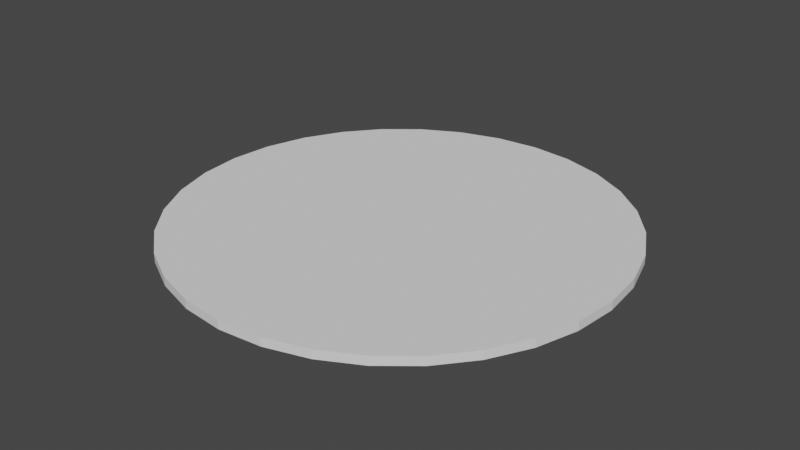 # Source: target.blend  (saved by Blender 2.90.8; exported with 4.5.12 LTS)
import bpy
from mathutils import Matrix  # noqa: F401  (used for matrix-valued properties, if any)

bpy.ops.wm.read_factory_settings(use_empty=True)
scene = bpy.context.scene
scene.name = 'Scene'

# ---- collections
col_collection = bpy.data.collections.new('Collection'); scene.collection.children.link(col_collection)

# ---- world
world_world = bpy.data.worlds.new('World'); scene.world = world_world
world_world.use_nodes = True; world_world.node_tree.nodes.clear()
_N = world_world.node_tree.nodes; _L = world_world.node_tree.links
n0 = _N.new('ShaderNodeOutputWorld'); n0.name = 'World Output'; n0.location = (300, 300)
n1 = _N.new('ShaderNodeBackground'); n1.name = 'Background'; n1.location = (10, 300)
n1.inputs[0].default_value = (0.05088, 0.05088, 0.05088, 1.0)
_L.new(n1.outputs[0], n0.inputs[0])
n0.is_active_output = True
world_world.color = (0.05088, 0.05088, 0.05088)
world_world.use_sun_shadow = False
world_world.sun_shadow_jitter_overblur = 0.0

# ---- meshes
me_cylinder_004 = bpy.data.meshes.new('Cylinder.004')
me_cylinder_004.from_pydata([(0.0, 1.0, -1.0), (0.0, 1.0, 1.0), (0.1951, 0.9808, -1.0), (0.1951, 0.9808, 1.0), (0.3827, 0.9239, -1.0), (0.3827, 0.9239, 1.0), (0.5556, 0.8315, -1.0), (0.5556, 0.8315, 1.0), (0.7071, 0.7071, -1.0), (0.7071, 0.7071, 1.0), (0.8315, 0.5556, -1.0), (0.8315, 0.5556, 1.0), (0.9239, 0.3827, -1.0), (0.9239, 0.3827, 1.0), (0.9808, 0.1951, -1.0), (0.9808, 0.1951, 1.0), (1.0, 7.55e-08, -1.0), (1.0, 7.55e-08, 1.0), (0.9808, -0.1951, -1.0), (0.9808, -0.1951, 1.0), (0.9239, -0.3827, -1.0), (0.9239, -0.3827, 1.0), (0.8315, -0.5556, -1.0), (0.8315, -0.5556, 1.0), (0.7071, -0.7071, -1.0), (0.7071, -0.7071, 1.0), (0.5556, -0.8315, -1.0), (0.5556, -0.8315, 1.0), (0.3827, -0.9239, -1.0), (0.3827, -0.9239, 1.0), (0.1951, -0.9808, -1.0), (0.1951, -0.9808, 1.0), (-3.258e-07, -1.0, -1.0), (-3.258e-07, -1.0, 1.0), (-0.1951, -0.9808, -1.0), (-0.1951, -0.9808, 1.0), (-0.3827, -0.9239, -1.0), (-0.3827, -0.9239, 1.0), (-0.5556, -0.8315, -1.0), (-0.5556, -0.8315, 1.0), (-0.7071, -0.7071, -1.0), (-0.7071, -0.7071, 1.0), (-0.8315, -0.5556, -1.0), (-0.8315, -0.5556, 1.0), (-0.9239, -0.3827, -1.0), (-0.9239, -0.3827, 1.0), (-0.9808, -0.1951, -1.0), (-0.9808, -0.1951, 1.0), (-1.0, 9.656e-07, -1.0), (-1.0, 9.656e-07, 1.0), (-0.9808, 0.1951, -1.0), (-0.9808, 0.1951, 1.0), (-0.9239, 0.3827, -1.0), (-0.9239, 0.3827, 1.0), (-0.8315, 0.5556, -1.0), (-0.8315, 0.5556, 1.0), (-0.7071, 0.7071, -1.0), (-0.7071, 0.7071, 1.0), (-0.5556, 0.8315, -1.0), (-0.5556, 0.8315, 1.0), (-0.3827, 0.9239, -1.0), (-0.3827, 0.9239, 1.0), (-0.1951, 0.9808, -1.0), (-0.1951, 0.9808, 1.0), (-0.7356, 0.1463, 1.0), (-0.7356, 0.1463, -1.0), (-0.6929, 0.287, 1.0), (-0.6929, 0.287, -1.0), (0.4167, 0.6236, 1.0), (0.4167, 0.6236, -1.0), (0.287, 0.6929, 1.0), (0.287, 0.6929, -1.0), (-0.75, 7.242e-07, 1.0), (-0.75, 7.242e-07, -1.0), (0.1463, 0.7356, 1.0), (0.1463, 0.7356, -1.0), (0.6236, 0.4167, 1.0), (0.6236, 0.4167, -1.0), (0.5303, 0.5303, 1.0), (0.5303, 0.5303, -1.0), (0.5303, -0.5303, 1.0), (0.5303, -0.5303, -1.0), (0.4167, -0.6236, 1.0), (0.4167, -0.6236, -1.0), (0.6929, 0.287, 1.0), (0.6929, 0.287, -1.0), (-0.1463, -0.7356, 1.0), (-0.1463, -0.7356, -1.0), (-0.7356, -0.1463, 1.0), (-0.7356, -0.1463, -1.0), (-0.4167, 0.6236, 1.0), (-0.4167, 0.6236, -1.0), (-0.287, -0.6929, 1.0), (-0.287, -0.6929, -1.0), (0.6929, -0.287, 1.0), (0.6929, -0.287, -1.0), (0.7356, -0.1463, 1.0), (0.7356, -0.1463, -1.0), (0.6236, -0.4167, 1.0), (0.6236, -0.4167, -1.0), (0.75, 5.662e-08, 1.0), (0.75, 5.662e-08, -1.0), (-0.6236, 0.4167, 1.0), (-0.6236, 0.4167, -1.0), (-0.5303, 0.5303, 1.0), (-0.5303, 0.5303, -1.0), (-0.287, 0.6929, 1.0), (-0.287, 0.6929, -1.0), (0.0, 0.75, 1.0), (0.0, 0.75, -1.0), (0.1463, -0.7356, 1.0), (0.1463, -0.7356, -1.0), (0.7356, 0.1463, 1.0), (0.7356, 0.1463, -1.0), (0.287, -0.6929, 1.0), (0.287, -0.6929, -1.0), (-0.6236, -0.4167, 1.0), (-0.6236, -0.4167, -1.0), (-0.5303, -0.5303, 1.0), (-0.5303, -0.5303, -1.0), (-0.6929, -0.287, 1.0), (-0.6929, -0.287, -1.0), (-0.4167, -0.6236, 1.0), (-0.4167, -0.6236, -1.0), (-2.444e-07, -0.75, 1.0), (-2.444e-07, -0.75, -1.0), (-0.1463, 0.7356, 1.0), (-0.1463, 0.7356, -1.0), (-0.7127, 0.2218, 1.0), (-0.7158, 0.2115, -1.0), (0.3566, 0.6557, 1.0), (0.3471, 0.6608, -1.0), (-0.7423, 0.07852, 1.0), (-0.7433, 0.0678, -1.0), (0.2218, 0.7127, 1.0), (0.2115, 0.7158, -1.0), (0.5804, 0.4693, 1.0), (0.5735, 0.4777, -1.0), (0.5735, -0.4777, 1.0), (0.5804, -0.4693, -1.0), (0.4693, -0.5804, 1.0), (0.4777, -0.5735, -1.0), (0.6608, 0.3471, 1.0), (0.6557, 0.3566, -1.0), (0.3471, -0.6608, 1.0), (0.3566, -0.6557, -1.0), (-0.2218, -0.7127, 1.0), (-0.2115, -0.7158, -1.0), (-0.7127, -0.2218, -1.0), (-0.7158, -0.2115, 1.0), (-0.4693, 0.5804, 1.0), (-0.4777, 0.5735, -1.0), (-0.3471, 0.6608, 1.0), (-0.3566, 0.6557, -1.0), (-0.7433, -0.06779, 1.0), (-0.7423, -0.07852, -1.0), (-0.3566, -0.6557, 1.0), (-0.3471, -0.6608, -1.0), (0.7127, -0.2218, 1.0), (0.7158, -0.2115, -1.0), (0.7433, 0.0678, 1.0), (0.7423, 0.07852, -1.0), (0.6557, -0.3566, 1.0), (0.6608, -0.3471, -1.0), (0.7423, -0.07852, 1.0), (0.7433, -0.0678, -1.0), (-0.5735, 0.4777, 1.0), (-0.5804, 0.4693, -1.0), (0.07852, 0.7423, 1.0), (0.0678, 0.7433, -1.0), (-0.6557, 0.3566, 1.0), (-0.6608, 0.3471, -1.0), (0.2218, -0.7127, -1.0), (0.2115, -0.7158, 1.0), (0.4777, 0.5735, 1.0), (0.4693, 0.5804, -1.0), (0.7158, 0.2115, 1.0), (0.7127, 0.2218, -1.0), (-0.6608, -0.3471, 1.0), (-0.6557, -0.3566, -1.0), (-0.5804, -0.4693, 1.0), (-0.5735, -0.4777, -1.0), (-0.4777, -0.5735, 1.0), (-0.4693, -0.5804, -1.0), (-0.07852, -0.7423, 1.0), (-0.0678, -0.7433, -1.0), (0.0678, -0.7433, 1.0), (0.07852, -0.7423, -1.0), (-0.2115, 0.7158, 1.0), (-0.2218, 0.7127, -1.0), (-0.06779, 0.7433, 1.0), (-0.07852, 0.7423, -1.0), (0.2218, -0.7127, -1.0), (0.3471, -0.6608, 1.0), (0.7127, 0.2218, -1.0), (0.3566, -0.6557, -1.0), (0.7158, 0.2115, 1.0), (-0.2218, -0.7127, 1.0), (-0.6608, -0.3471, 1.0), (-0.2115, -0.7158, -1.0), (-0.6557, -0.3566, -1.0), (-0.3471, 0.6608, 1.0), (-0.5804, -0.4693, 1.0), (-0.3566, 0.6557, -1.0), (-0.5735, -0.4777, -1.0), (-0.3471, -0.6608, -1.0), (-0.3566, -0.6557, 1.0), (-0.7433, -0.06779, 1.0), (-0.7423, -0.07852, -1.0), (-0.7158, -0.2115, 1.0), (-0.7127, -0.2218, -1.0), (0.7127, -0.2218, 1.0), (-0.0678, -0.7433, -1.0), (0.7158, -0.2115, -1.0), (0.0678, -0.7433, 1.0), (0.5804, -0.4693, -1.0), (0.07852, -0.7423, -1.0), (0.7433, 0.0678, 1.0), (-0.4777, -0.5735, 1.0), (0.6608, -0.3471, -1.0), (-0.4693, -0.5804, -1.0), (0.6557, -0.3566, 1.0), (-0.7127, 0.2218, 1.0), (-0.07852, -0.7423, 1.0), (0.7423, -0.07852, 1.0), (-0.7158, 0.2115, -1.0), (-0.2218, 0.7127, -1.0), (0.7433, -0.0678, -1.0), (0.3566, 0.6557, 1.0), (-0.06779, 0.7433, 1.0), (-0.5735, 0.4777, 1.0), (0.3471, 0.6608, -1.0), (-0.07852, 0.7423, -1.0), (-0.5804, 0.4693, -1.0), (-0.7423, 0.07852, 1.0), (-0.2115, 0.7158, 1.0), (0.07852, 0.7423, 1.0), (-0.7433, 0.0678, -1.0), (0.0678, 0.7433, -1.0), (0.2218, 0.7127, 1.0), (-0.6557, 0.3566, 1.0), (0.2115, 0.7158, -1.0), (-0.6608, 0.3471, -1.0), (0.5804, 0.4693, 1.0), (0.5735, 0.4777, -1.0), (-0.4693, 0.5804, 1.0), (-0.4777, 0.5735, -1.0), (0.5735, -0.4777, 1.0), (0.7423, 0.07852, -1.0), (0.4693, -0.5804, 1.0), (0.4777, 0.5735, 1.0), (0.4777, -0.5735, -1.0), (0.4693, 0.5804, -1.0), (0.6608, 0.3471, 1.0), (0.2115, -0.7158, 1.0), (0.6557, 0.3566, -1.0)], [(129, 128), (131, 130), (132, 133), (135, 134), (136, 137), (139, 138), (141, 140), (142, 143), (144, 145), (147, 146), (148, 149), (151, 150), (153, 152), (154, 155), (156, 157), (159, 158), (160, 161), (162, 163), (164, 165), (166, 167), (169, 168), (171, 170), (172, 173), (175, 174), (176, 177), (179, 178), (180, 181), (182, 183), (184, 185), (186, 187), (188, 189), (190, 191), (130, 68), (131, 71), (155, 89), (136, 76), (137, 79), (171, 67), (190, 108), (191, 127), (150, 90), (151, 105), (173, 110), (133, 73), (145, 83), (188, 126), (189, 107), (152, 106), (153, 91), (176, 112), (166, 104), (167, 103), (187, 111), (163, 95), (142, 84), (143, 77), (183, 123), (157, 93), (164, 96), (165, 101), (149, 88), (148, 121), (158, 94), (159, 97), (147, 87), (185, 125), (139, 99), (174, 78), (175, 69), (168, 74), (169, 109), (140, 82)], [(0, 1, 3, 2), (2, 3, 5, 4), (4, 5, 7, 6), (6, 7, 9, 8), (8, 9, 11, 10), (10, 11, 13, 12), (12, 13, 15, 14), (14, 15, 17, 16), (16, 17, 19, 18), (18, 19, 21, 20), (20, 21, 23, 22), (22, 23, 25, 24), (24, 25, 27, 26), (26, 27, 29, 28), (28, 29, 31, 30), (30, 31, 33, 32), (32, 33, 35, 34), (34, 35, 37, 36), (36, 37, 39, 38), (38, 39, 41, 40), (40, 41, 43, 42), (42, 43, 45, 44), (44, 45, 47, 46), (46, 47, 49, 48), (48, 49, 51, 50), (50, 51, 53, 52), (52, 53, 55, 54), (54, 55, 57, 56), (56, 57, 59, 58), (58, 59, 61, 60), (3, 1, 63, 61, 59, 57, 55, 53, 51, 49, 72, 234, 64, 222, 66, 240, 102, 230, 104, 245, 90, 201, 106, 235, 126, 229, 108, 236, 74, 239, 70, 228, 68, 250, 78, 243, 76, 253, 84, 196, 112, 217, 100, 17, 15, 13, 11, 9, 7, 5), (60, 61, 63, 62), (62, 63, 1, 0), (0, 2, 4, 6, 8, 10, 12, 14, 16, 101, 248, 113, 194, 85, 255, 77, 244, 79, 252, 69, 231, 71, 241, 75, 238, 109, 232, 127, 226, 107, 203, 91, 246, 105, 233, 103, 242, 67, 225, 65, 237, 73, 48, 50, 52, 54, 56, 58, 60, 62), (100, 101, 227, 97, 96, 224), (98, 99, 215, 81, 80, 247), (94, 95, 219, 99, 98, 221), (72, 73, 237, 65, 64, 234), (84, 85, 194, 113, 112, 196), (112, 113, 248, 101, 100, 217), (78, 79, 244, 77, 76, 243), (126, 127, 232, 109, 108, 229), (124, 125, 212, 87, 86, 223), (66, 67, 242, 103, 102, 240), (110, 111, 216, 125, 124, 214), (106, 107, 226, 127, 126, 235), (68, 69, 252, 79, 78, 250), (92, 93, 205, 123, 122, 206), (17, 100, 224, 96, 211, 94, 221, 98, 247, 80, 249, 82, 193, 114, 254, 110, 214, 124, 223, 86, 197, 92, 206, 122, 218, 118, 202, 116, 198, 120, 209, 88, 207, 72, 49, 47, 45, 43, 41, 39, 37, 35, 33, 31, 29, 27, 25, 23, 21, 19), (70, 71, 231, 69, 68, 228), (80, 81, 251, 83, 82, 249), (104, 105, 246, 91, 90, 245), (64, 65, 225, 67, 66, 222), (122, 123, 220, 119, 118, 218), (82, 83, 195, 115, 114, 193), (116, 117, 200, 121, 120, 198), (108, 109, 238, 75, 74, 236), (76, 77, 255, 85, 84, 253), (88, 89, 208, 73, 72, 207), (96, 97, 213, 95, 94, 211), (86, 87, 199, 93, 92, 197), (90, 91, 203, 107, 106, 201), (74, 75, 241, 71, 70, 239), (120, 121, 210, 89, 88, 209), (114, 115, 192, 111, 110, 254), (102, 103, 233, 105, 104, 230), (118, 119, 204, 117, 116, 202), (48, 73, 208, 89, 210, 121, 200, 117, 204, 119, 220, 123, 205, 93, 199, 87, 212, 125, 216, 111, 192, 115, 195, 83, 251, 81, 215, 99, 219, 95, 213, 97, 227, 101, 16, 18, 20, 22, 24, 26, 28, 30, 32, 34, 36, 38, 40, 42, 44, 46), (90, 91, 151, 105, 104, 150), (100, 101, 161, 113, 112, 160), (88, 89, 148, 121, 120, 149), (86, 87, 185, 125, 124, 184), (124, 125, 187, 111, 110, 186), (116, 117, 181, 119, 118, 180), (82, 83, 141, 81, 80, 140), (66, 67, 129, 65, 64, 128), (98, 99, 163, 95, 94, 162), (80, 81, 139, 99, 98, 138), (64, 65, 133, 73, 72, 132), (96, 97, 165, 101, 100, 164), (102, 103, 171, 67, 66, 170), (68, 69, 131, 71, 70, 130), (122, 123, 157, 93, 92, 156)])
_uv = me_cylinder_004.uv_layers.new(name='UVMap')
_uv.uv.foreach_set('vector', [1.0, 0.5, 1.0, 1.0, 0.9688, 1.0, 0.9688, 0.5, 0.9688, 0.5, 0.9688, 1.0, 0.9375, 1.0, 0.9375, 0.5, 0.9375, 0.5, 0.9375, 1.0, 0.9062, 1.0, 0.9062, 0.5, 0.9062, 0.5, 0.9062, 1.0, 0.875, 1.0, 0.875, 0.5, 0.875, 0.5, 0.875, 1.0, 0.8438, 1.0, 0.8438, 0.5, 0.8438, 0.5, 0.8438, 1.0, 0.8125, 1.0, 0.8125, 0.5, 0.8125, 0.5, 0.8125, 1.0, 0.7812, 1.0, 0.7812, 0.5, 0.7812, 0.5, 0.7812, 1.0, 0.75, 1.0, 0.75, 0.5, 0.75, 0.5, 0.75, 1.0, 0.7188, 1.0, 0.7188, 0.5, 0.7188, 0.5, 0.7188, 1.0, 0.6875, 1.0, 0.6875, 0.5, 0.6875, 0.5, 0.6875, 1.0, 0.6562, 1.0, 0.6562, 0.5, 0.6562, 0.5, 0.6562, 1.0, 0.625, 1.0, 0.625, 0.5, 0.625, 0.5, 0.625, 1.0, 0.5938, 1.0, 0.5938, 0.5, 0.5938, 0.5, 0.5938, 1.0, 0.5625, 1.0, 0.5625, 0.5, 0.5625, 0.5, 0.5625, 1.0, 0.5312, 1.0, 0.5312, 0.5, 0.5312, 0.5, 0.5312, 1.0, 0.5, 1.0, 0.5, 0.5, 0.5, 0.5, 0.5, 1.0, 0.4688, 1.0, 0.4688, 0.5, 0.4688, 0.5, 0.4688, 1.0, 0.4375, 1.0, 0.4375, 0.5, 0.4375, 0.5, 0.4375, 1.0, 0.4062, 1.0, 0.4062, 0.5, 0.4062, 0.5, 0.4062, 1.0, 0.375, 1.0, 0.375, 0.5, 0.375, 0.5, 0.375, 1.0, 0.3438, 1.0, 0.3438, 0.5, 0.3438, 0.5, 0.3438, 1.0, 0.3125, 1.0, 0.3125, 0.5, 0.3125, 0.5, 0.3125, 1.0, 0.2812, 1.0, 0.2812, 0.5, 0.2812, 0.5, 0.2812, 1.0, 0.25, 1.0, 0.25, 0.5, 0.25, 0.5, 0.25, 1.0, 0.2188, 1.0, 0.2188, 0.5, 0.2188, 0.5, 0.2188, 1.0, 0.1875, 1.0, 0.1875, 0.5, 0.1875, 0.5, 0.1875, 1.0, 0.1562, 1.0, 0.1562, 0.5, 0.1562, 0.5, 0.1562, 1.0, 0.125, 1.0, 0.125, 0.5, 0.125, 0.5, 0.125, 1.0, 0.09375, 1.0, 0.09375, 0.5, 0.09375, 0.5, 0.09375, 1.0, 0.0625, 1.0, 0.0625, 0.5, 0.2968, 0.4854, 0.25, 0.49, 0.2032, 0.4854, 0.1582, 0.4717, 0.1167, 0.4496, 0.08029, 0.4197, 0.05045, 0.3833, 0.02827, 0.3418, 0.01461, 0.2968, 0.01, 0.25, 0.07, 0.25, 0.07186, 0.2688, 0.07346, 0.2851, 0.07896, 0.3032, 0.0837, 0.3189, 0.09263, 0.3356, 0.1003, 0.35, 0.1123, 0.3646, 0.1227, 0.3773, 0.1374, 0.3893, 0.15, 0.3997, 0.1667, 0.4086, 0.1811, 0.4163, 0.1992, 0.4218, 0.2149, 0.4265, 0.2337, 0.4284, 0.25, 0.43, 0.2688, 0.4281, 0.2851, 0.4265, 0.3032, 0.421, 0.3189, 0.4163, 0.3356, 0.4074, 0.35, 0.3997, 0.3646, 0.3877, 0.3773, 0.3773, 0.3893, 0.3626, 0.3997, 0.35, 0.4086, 0.3333, 0.4163, 0.3189, 0.4218, 0.3008, 0.4265, 0.2851, 0.4284, 0.2663, 0.43, 0.25, 0.49, 0.25, 0.4854, 0.2968, 0.4717, 0.3418, 0.4496, 0.3833, 0.4197, 0.4197, 0.3833, 0.4496, 0.3418, 0.4717, 0.0625, 0.5, 0.0625, 1.0, 0.03125, 1.0, 0.03125, 0.5, 0.03125, 0.5, 0.03125, 1.0, 0.0, 1.0, 0.0, 0.5, 0.75, 0.49, 0.7968, 0.4854, 0.8418, 0.4717, 0.8833, 0.4496, 0.9197, 0.4197, 0.9496, 0.3833, 0.9717, 0.3418, 0.9854, 0.2968, 0.99, 0.25, 0.93, 0.25, 0.9281, 0.2688, 0.9265, 0.2851, 0.921, 0.3032, 0.9163, 0.3189, 0.9074, 0.3356, 0.8997, 0.35, 0.8877, 0.3646, 0.8773, 0.3773, 0.8626, 0.3893, 0.85, 0.3997, 0.8333, 0.4086, 0.8189, 0.4163, 0.8008, 0.4218, 0.7851, 0.4265, 0.7663, 0.4284, 0.75, 0.43, 0.7312, 0.4281, 0.7149, 0.4265, 0.6968, 0.421, 0.6811, 0.4163, 0.6644, 0.4074, 0.65, 0.3997, 0.6354, 0.3877, 0.6227, 0.3773, 0.6107, 0.3626, 0.6003, 0.35, 0.5914, 0.3333, 0.5837, 0.3189, 0.5782, 0.3008, 0.5735, 0.2851, 0.5716, 0.2663, 0.57, 0.25, 0.51, 0.25, 0.5146, 0.2968, 0.5283, 0.3418, 0.5504, 0.3833, 0.5803, 0.4197, 0.6167, 0.4496, 0.6582, 0.4717, 0.7032, 0.4854, 0.75, 0.7317, 0.75, 0.7683, 0.7355, 0.7683, 0.7188, 0.7683, 0.7188, 0.7317, 0.7332, 0.7317, 0.6562, 0.7317, 0.6562, 0.7683, 0.6418, 0.7683, 0.625, 0.7683, 0.625, 0.7317, 0.6395, 0.7317, 0.6875, 0.7317, 0.6875, 0.7683, 0.673, 0.7683, 0.6562, 0.7683, 0.6562, 0.7317, 0.6707, 0.7317, 0.25, 0.7317, 0.25, 0.7683, 0.2355, 0.7683, 0.2188, 0.7683, 0.2188, 0.7317, 0.2332, 0.7317, 0.8125, 0.7317, 0.8125, 0.7683, 0.798, 0.7683, 0.7812, 0.7683, 0.7812, 0.7317, 0.7957, 0.7317, 0.7812, 0.7317, 0.7812, 0.7683, 0.7668, 0.7683, 0.75, 0.7683, 0.75, 0.7317, 0.7645, 0.7317, 0.875, 0.7317, 0.875, 0.7683, 0.8605, 0.7683, 0.8438, 0.7683, 0.8438, 0.7317, 0.8582, 0.7317, 0.03125, 0.7317, 0.03125, 0.7683, 0.01677, 0.7683, 0.0, 0.7683, 0.0, 0.7317, 0.01448, 0.7317, 0.5, 0.7317, 0.5, 0.7683, 0.4855, 0.7683, 0.4688, 0.7683, 0.4688, 0.7317, 0.4832, 0.7317, 0.1875, 0.7317, 0.1875, 0.7683, 0.173, 0.7683, 0.1562, 0.7683, 0.1562, 0.7317, 0.1707, 0.7317, 0.5312, 0.7317, 0.5312, 0.7683, 0.5168, 0.7683, 0.5, 0.7683, 0.5, 0.7317, 0.5145, 0.7317, 0.0625, 0.7317, 0.0625, 0.7683, 0.04802, 0.7683, 0.03125, 0.7683, 0.03125, 0.7317, 0.04573, 0.7317, 0.9062, 0.7317, 0.9062, 0.7683, 0.8918, 0.7683, 0.875, 0.7683, 0.875, 0.7317, 0.8895, 0.7317, 0.4375, 0.7317, 0.4375, 0.7683, 0.423, 0.7683, 0.4062, 0.7683, 0.4062, 0.7317, 0.4207, 0.7317, 0.49, 0.25, 0.43, 0.25, 0.4281, 0.2312, 0.4265, 0.2149, 0.421, 0.1968, 0.4163, 0.1811, 0.4074, 0.1644, 0.3997, 0.15, 0.3877, 0.1354, 0.3773, 0.1227, 0.3626, 0.1107, 0.35, 0.1003, 0.3333, 0.09141, 0.3189, 0.0837, 0.3008, 0.0782, 0.2851, 0.07346, 0.2663, 0.0716, 0.25, 0.07, 0.2312, 0.07186, 0.2149, 0.07346, 0.1968, 0.07896, 0.1811, 0.0837, 0.1644, 0.09263, 0.15, 0.1003, 0.1354, 0.1123, 0.1227, 0.1227, 0.1107, 0.1374, 0.1003, 0.15, 0.09141, 0.1667, 0.0837, 0.1811, 0.0782, 0.1992, 0.07346, 0.2149, 0.0716, 0.2337, 0.07, 0.25, 0.01, 0.25, 0.01461, 0.2032, 0.02827, 0.1582, 0.05045, 0.1167, 0.08029, 0.08029, 0.1167, 0.05045, 0.1582, 0.02827, 0.2032, 0.01461, 0.25, 0.01, 0.2968, 0.01461, 0.3418, 0.02827, 0.3833, 0.05045, 0.4197, 0.08029, 0.4496, 0.1167, 0.4717, 0.1582, 0.4854, 0.2032, 0.9375, 0.7317, 0.9375, 0.7683, 0.923, 0.7683, 0.9062, 0.7683, 0.9062, 0.7317, 0.9207, 0.7317, 0.625, 0.7317, 0.625, 0.7683, 0.6105, 0.7683, 0.5938, 0.7683, 0.5938, 0.7317, 0.6082, 0.7317, 0.125, 0.7317, 0.125, 0.7683, 0.1105, 0.7683, 0.09375, 0.7683, 0.09375, 0.7317, 0.1082, 0.7317, 0.2188, 0.7317, 0.2188, 0.7683, 0.2043, 0.7683, 0.1875, 0.7683, 0.1875, 0.7317, 0.202, 0.7317, 0.4062, 0.7317, 0.4062, 0.7683, 0.3918, 0.7683, 0.375, 0.7683, 0.375, 0.7317, 0.3895, 0.7317, 0.5938, 0.7317, 0.5938, 0.7683, 0.5793, 0.7683, 0.5625, 0.7683, 0.5625, 0.7317, 0.577, 0.7317, 0.3438, 0.7317, 0.3438, 0.7683, 0.3293, 0.7683, 0.3125, 0.7683, 0.3125, 0.7317, 0.327, 0.7317, 1.0, 0.7317, 1.0, 0.7683, 0.9855, 0.7683, 0.9688, 0.7683, 0.9688, 0.7317, 0.9832, 0.7317, 0.8438, 0.7317, 0.8438, 0.7683, 0.8293, 0.7683, 0.8125, 0.7683, 0.8125, 0.7317, 0.827, 0.7317, 0.2812, 0.7317, 0.2812, 0.7683, 0.2668, 0.7683, 0.25, 0.7683, 0.25, 0.7317, 0.2645, 0.7317, 0.7188, 0.7317, 0.7188, 0.7683, 0.7043, 0.7683, 0.6875, 0.7683, 0.6875, 0.7317, 0.702, 0.7317, 0.4688, 0.7317, 0.4688, 0.7683, 0.4543, 0.7683, 0.4375, 0.7683, 0.4375, 0.7317, 0.452, 0.7317, 0.09375, 0.7317, 0.09375, 0.7683, 0.07927, 0.7683, 0.0625, 0.7683, 0.0625, 0.7317, 0.07698, 0.7317, 0.9688, 0.7317, 0.9688, 0.7683, 0.9543, 0.7683, 0.9375, 0.7683, 0.9375, 0.7317, 0.952, 0.7317, 0.3125, 0.7317, 0.3125, 0.7683, 0.298, 0.7683, 0.2812, 0.7683, 0.2812, 0.7317, 0.2957, 0.7317, 0.5625, 0.7317, 0.5625, 0.7683, 0.548, 0.7683, 0.5312, 0.7683, 0.5312, 0.7317, 0.5457, 0.7317, 0.1562, 0.7317, 0.1562, 0.7683, 0.1418, 0.7683, 0.125, 0.7683, 0.125, 0.7317, 0.1395, 0.7317, 0.375, 0.7317, 0.375, 0.7683, 0.3605, 0.7683, 0.3438, 0.7683, 0.3438, 0.7317, 0.3582, 0.7317, 0.51, 0.25, 0.57, 0.25, 0.5719, 0.2312, 0.5735, 0.2149, 0.579, 0.1968, 0.5837, 0.1811, 0.5926, 0.1644, 0.6003, 0.15, 0.6123, 0.1354, 0.6227, 0.1227, 0.6374, 0.1107, 0.65, 0.1003, 0.6667, 0.09141, 0.6811, 0.0837, 0.6992, 0.0782, 0.7149, 0.07346, 0.7337, 0.0716, 0.75, 0.07, 0.7688, 0.07186, 0.7851, 0.07346, 0.8032, 0.07896, 0.8189, 0.0837, 0.8356, 0.09263, 0.85, 0.1003, 0.8646, 0.1123, 0.8773, 0.1227, 0.8893, 0.1374, 0.8997, 0.15, 0.9086, 0.1667, 0.9163, 0.1811, 0.9218, 0.1992, 0.9265, 0.2149, 0.9284, 0.2337, 0.93, 0.25, 0.99, 0.25, 0.9854, 0.2032, 0.9717, 0.1582, 0.9496, 0.1167, 0.9197, 0.08029, 0.8833, 0.05045, 0.8418, 0.02827, 0.7968, 0.01461, 0.75, 0.01, 0.7032, 0.01461, 0.6582, 0.02827, 0.6167, 0.05045, 0.5803, 0.08029, 0.5504, 0.1167, 0.5283, 0.1582, 0.5146, 0.2032, 0.09375, 0.7317, 0.09375, 0.7683, 0.1105, 0.7683, 0.125, 0.7683, 0.125, 0.7317, 0.1082, 0.7317, 0.75, 0.7317, 0.75, 0.7683, 0.7668, 0.7683, 0.7812, 0.7683, 0.7812, 0.7317, 0.7645, 0.7317, 0.2812, 0.7317, 0.2812, 0.7683, 0.298, 0.7683, 0.3125, 0.7683, 0.3125, 0.7317, 0.2957, 0.7317, 0.4688, 0.7317, 0.4688, 0.7683, 0.4855, 0.7683, 0.5, 0.7683, 0.5, 0.7317, 0.4832, 0.7317, 0.5, 0.7317, 0.5, 0.7683, 0.5168, 0.7683, 0.5312, 0.7683, 0.5312, 0.7317, 0.5145, 0.7317, 0.3438, 0.7317, 0.3438, 0.7683, 0.3605, 0.7683, 0.375, 0.7683, 0.375, 0.7317, 0.3582, 0.7317, 0.5938, 0.7317, 0.5938, 0.7683, 0.6105, 0.7683, 0.625, 0.7683, 0.625, 0.7317, 0.6082, 0.7317, 0.1875, 0.7317, 0.1875, 0.7683, 0.2043, 0.7683, 0.2188, 0.7683, 0.2188, 0.7317, 0.202, 0.7317, 0.6562, 0.7317, 0.6562, 0.7683, 0.673, 0.7683, 0.6875, 0.7683, 0.6875, 0.7317, 0.6707, 0.7317, 0.625, 0.7317, 0.625, 0.7683, 0.6418, 0.7683, 0.6562, 0.7683, 0.6562, 0.7317, 0.6395, 0.7317, 0.2188, 0.7317, 0.2188, 0.7683, 0.2355, 0.7683, 0.25, 0.7683, 0.25, 0.7317, 0.2332, 0.7317, 0.7188, 0.7317, 0.7188, 0.7683, 0.7355, 0.7683, 0.75, 0.7683, 0.75, 0.7317, 0.7332, 0.7317, 0.1562, 0.7317, 0.1562, 0.7683, 0.173, 0.7683, 0.1875, 0.7683, 0.1875, 0.7317, 0.1707, 0.7317, 0.9062, 0.7317, 0.9062, 0.7683, 0.923, 0.7683, 0.9375, 0.7683, 0.9375, 0.7317, 0.9207, 0.7317, 0.4062, 0.7317, 0.4062, 0.7683, 0.423, 0.7683, 0.4375, 0.7683, 0.4375, 0.7317, 0.4207, 0.7317])
me_cylinder_004.use_remesh_fix_poles = True
me_cylinder_004.use_remesh_preserve_attributes = False
me_cylinder_004.use_mirror_vertex_groups = False
me_cylinder_004.update()
me_cylinder_006 = bpy.data.meshes.new('Cylinder.006')
me_cylinder_006.from_pydata([(0.0, 1.0, -1.0), (0.0, 1.0, 1.0), (0.1951, 0.9808, -1.0), (0.1951, 0.9808, 1.0), (0.3827, 0.9239, -1.0), (0.3827, 0.9239, 1.0), (0.5556, 0.8315, -1.0), (0.5556, 0.8315, 1.0), (0.7071, 0.7071, -1.0), (0.7071, 0.7071, 1.0), (0.8315, 0.5556, -1.0), (0.8315, 0.5556, 1.0), (0.9239, 0.3827, -1.0), (0.9239, 0.3827, 1.0), (0.9808, 0.1951, -1.0), (0.9808, 0.1951, 1.0), (1.0, 7.55e-08, -1.0), (1.0, 7.55e-08, 1.0), (0.9808, -0.1951, -1.0), (0.9808, -0.1951, 1.0), (0.9239, -0.3827, -1.0), (0.9239, -0.3827, 1.0), (0.8315, -0.5556, -1.0), (0.8315, -0.5556, 1.0), (0.7071, -0.7071, -1.0), (0.7071, -0.7071, 1.0), (0.5556, -0.8315, -1.0), (0.5556, -0.8315, 1.0), (0.3827, -0.9239, -1.0), (0.3827, -0.9239, 1.0), (0.1951, -0.9808, -1.0), (0.1951, -0.9808, 1.0), (-3.258e-07, -1.0, -1.0), (-3.258e-07, -1.0, 1.0), (-0.1951, -0.9808, -1.0), (-0.1951, -0.9808, 1.0), (-0.3827, -0.9239, -1.0), (-0.3827, -0.9239, 1.0), (-0.5556, -0.8315, -1.0), (-0.5556, -0.8315, 1.0), (-0.7071, -0.7071, -1.0), (-0.7071, -0.7071, 1.0), (-0.8315, -0.5556, -1.0), (-0.8315, -0.5556, 1.0), (-0.9239, -0.3827, -1.0), (-0.9239, -0.3827, 1.0), (-0.9808, -0.1951, -1.0), (-0.9808, -0.1951, 1.0), (-1.0, 9.656e-07, -1.0), (-1.0, 9.656e-07, 1.0), (-0.9808, 0.1951, -1.0), (-0.9808, 0.1951, 1.0), (-0.9239, 0.3827, -1.0), (-0.9239, 0.3827, 1.0), (-0.8315, 0.5556, -1.0), (-0.8315, 0.5556, 1.0), (-0.7071, 0.7071, -1.0), (-0.7071, 0.7071, 1.0), (-0.5556, 0.8315, -1.0), (-0.5556, 0.8315, 1.0), (-0.3827, 0.9239, -1.0), (-0.3827, 0.9239, 1.0), (-0.1951, 0.9808, -1.0), (-0.1951, 0.9808, 1.0), (-0.6159, 0.2551, 1.0), (-0.6159, 0.2551, -1.0), (-0.5543, 0.3704, 1.0), (-0.5543, 0.3704, -1.0), (0.2551, 0.6159, 1.0), (0.2551, 0.6159, -1.0), (0.1301, 0.6539, 1.0), (0.1301, 0.6539, -1.0), (-0.6539, 0.1301, 1.0), (-0.6539, 0.1301, -1.0), (0.4714, 0.4714, 1.0), (0.4714, 0.4714, -1.0), (0.3704, -0.5543, 1.0), (0.3704, -0.5543, -1.0), (0.2551, -0.6159, 1.0), (0.2551, -0.6159, -1.0), (0.5543, 0.3704, 1.0), (0.5543, 0.3704, -1.0), (0.1301, -0.6539, 1.0), (0.1301, -0.6539, -1.0), (-0.2551, -0.6159, 1.0), (-0.2551, -0.6159, -1.0), (-0.6667, 6.437e-07, 1.0), (-0.6667, 6.437e-07, -1.0), (-0.2551, 0.6159, 1.0), (-0.2551, 0.6159, -1.0), (-0.3704, -0.5543, 1.0), (-0.3704, -0.5543, -1.0), (0.6539, -0.1301, 1.0), (0.6539, -0.1301, -1.0), (0.4714, -0.4714, 1.0), (0.4714, -0.4714, -1.0), (0.6159, -0.2551, 1.0), (0.6159, -0.2551, -1.0), (0.6667, 5.033e-08, 1.0), (0.6667, 5.033e-08, -1.0), (-0.4714, 0.4714, 1.0), (-0.4714, 0.4714, -1.0), (-0.3704, 0.5543, 1.0), (-0.3704, 0.5543, -1.0), (-2.172e-07, -0.6667, 1.0), (-2.172e-07, -0.6667, -1.0), (0.0, 0.6667, 1.0), (0.0, 0.6667, -1.0), (0.6539, 0.1301, 1.0), (0.6539, 0.1301, -1.0), (0.3704, 0.5543, 1.0), (0.3704, 0.5543, -1.0), (0.6159, 0.2551, 1.0), (0.6159, 0.2551, -1.0), (-0.6159, -0.2551, 1.0), (-0.6159, -0.2551, -1.0), (-0.5543, -0.3704, 1.0), (-0.5543, -0.3704, -1.0), (-0.6539, -0.1301, 1.0), (-0.6539, -0.1301, -1.0), (-0.4714, -0.4714, 1.0), (-0.4714, -0.4714, -1.0), (-0.1301, -0.6539, 1.0), (-0.1301, -0.6539, -1.0), (0.5543, -0.3704, 1.0), (0.5543, -0.3704, -1.0), (-0.1301, 0.6539, 1.0), (-0.1301, 0.6539, -1.0)], [], [(0, 1, 3, 2), (2, 3, 5, 4), (4, 5, 7, 6), (6, 7, 9, 8), (8, 9, 11, 10), (10, 11, 13, 12), (12, 13, 15, 14), (14, 15, 17, 16), (16, 17, 19, 18), (18, 19, 21, 20), (20, 21, 23, 22), (22, 23, 25, 24), (24, 25, 27, 26), (26, 27, 29, 28), (28, 29, 31, 30), (30, 31, 33, 32), (32, 33, 35, 34), (34, 35, 37, 36), (36, 37, 39, 38), (38, 39, 41, 40), (40, 41, 43, 42), (42, 43, 45, 44), (44, 45, 47, 46), (46, 47, 49, 48), (48, 49, 51, 50), (50, 51, 53, 52), (52, 53, 55, 54), (54, 55, 57, 56), (56, 57, 59, 58), (58, 59, 61, 60), (3, 1, 63, 61, 59, 57, 55, 53, 51, 49, 86, 72, 64, 66, 100, 102, 88, 126, 106, 70, 68, 110, 74, 80, 112, 108, 98, 17, 15, 13, 11, 9, 7, 5), (60, 61, 63, 62), (62, 63, 1, 0), (0, 2, 4, 6, 8, 10, 12, 14, 16, 99, 109, 113, 81, 75, 111, 69, 71, 107, 127, 89, 103, 101, 67, 65, 73, 87, 48, 50, 52, 54, 56, 58, 60, 62), (93, 92, 98, 99), (95, 94, 124, 125), (125, 124, 96, 97), (73, 72, 86, 87), (109, 108, 112, 113), (99, 98, 108, 109), (81, 80, 74, 75), (107, 106, 126, 127), (123, 122, 104, 105), (67, 66, 64, 65), (105, 104, 82, 83), (127, 126, 88, 89), (75, 74, 110, 111), (91, 90, 84, 85), (17, 98, 92, 96, 124, 94, 76, 78, 82, 104, 122, 84, 90, 120, 116, 114, 118, 86, 49, 47, 45, 43, 41, 39, 37, 35, 33, 31, 29, 27, 25, 23, 21, 19), (111, 110, 68, 69), (77, 76, 94, 95), (103, 102, 100, 101), (65, 64, 72, 73), (79, 78, 76, 77), (121, 120, 90, 91), (115, 114, 116, 117), (71, 70, 106, 107), (113, 112, 80, 81), (87, 86, 118, 119), (97, 96, 92, 93), (85, 84, 122, 123), (89, 88, 102, 103), (69, 68, 70, 71), (83, 82, 78, 79), (119, 118, 114, 115), (101, 100, 66, 67), (117, 116, 120, 121), (48, 87, 119, 115, 117, 121, 91, 85, 123, 105, 83, 79, 77, 95, 125, 97, 93, 99, 16, 18, 20, 22, 24, 26, 28, 30, 32, 34, 36, 38, 40, 42, 44, 46)])
_uv = me_cylinder_006.uv_layers.new(name='UVMap')
_uv.uv.foreach_set('vector', [1.0, 0.5, 1.0, 1.0, 0.9688, 1.0, 0.9688, 0.5, 0.9688, 0.5, 0.9688, 1.0, 0.9375, 1.0, 0.9375, 0.5, 0.9375, 0.5, 0.9375, 1.0, 0.9062, 1.0, 0.9062, 0.5, 0.9062, 0.5, 0.9062, 1.0, 0.875, 1.0, 0.875, 0.5, 0.875, 0.5, 0.875, 1.0, 0.8438, 1.0, 0.8438, 0.5, 0.8438, 0.5, 0.8438, 1.0, 0.8125, 1.0, 0.8125, 0.5, 0.8125, 0.5, 0.8125, 1.0, 0.7812, 1.0, 0.7812, 0.5, 0.7812, 0.5, 0.7812, 1.0, 0.75, 1.0, 0.75, 0.5, 0.75, 0.5, 0.75, 1.0, 0.7188, 1.0, 0.7188, 0.5, 0.7188, 0.5, 0.7188, 1.0, 0.6875, 1.0, 0.6875, 0.5, 0.6875, 0.5, 0.6875, 1.0, 0.6562, 1.0, 0.6562, 0.5, 0.6562, 0.5, 0.6562, 1.0, 0.625, 1.0, 0.625, 0.5, 0.625, 0.5, 0.625, 1.0, 0.5938, 1.0, 0.5938, 0.5, 0.5938, 0.5, 0.5938, 1.0, 0.5625, 1.0, 0.5625, 0.5, 0.5625, 0.5, 0.5625, 1.0, 0.5312, 1.0, 0.5312, 0.5, 0.5312, 0.5, 0.5312, 1.0, 0.5, 1.0, 0.5, 0.5, 0.5, 0.5, 0.5, 1.0, 0.4688, 1.0, 0.4688, 0.5, 0.4688, 0.5, 0.4688, 1.0, 0.4375, 1.0, 0.4375, 0.5, 0.4375, 0.5, 0.4375, 1.0, 0.4062, 1.0, 0.4062, 0.5, 0.4062, 0.5, 0.4062, 1.0, 0.375, 1.0, 0.375, 0.5, 0.375, 0.5, 0.375, 1.0, 0.3438, 1.0, 0.3438, 0.5, 0.3438, 0.5, 0.3438, 1.0, 0.3125, 1.0, 0.3125, 0.5, 0.3125, 0.5, 0.3125, 1.0, 0.2812, 1.0, 0.2812, 0.5, 0.2812, 0.5, 0.2812, 1.0, 0.25, 1.0, 0.25, 0.5, 0.25, 0.5, 0.25, 1.0, 0.2188, 1.0, 0.2188, 0.5, 0.2188, 0.5, 0.2188, 1.0, 0.1875, 1.0, 0.1875, 0.5, 0.1875, 0.5, 0.1875, 1.0, 0.1562, 1.0, 0.1562, 0.5, 0.1562, 0.5, 0.1562, 1.0, 0.125, 1.0, 0.125, 0.5, 0.125, 0.5, 0.125, 1.0, 0.09375, 1.0, 0.09375, 0.5, 0.09375, 0.5, 0.09375, 1.0, 0.0625, 1.0, 0.0625, 0.5, 0.2968, 0.4854, 0.25, 0.49, 0.2032, 0.4854, 0.1582, 0.4717, 0.1167, 0.4496, 0.08029, 0.4197, 0.05045, 0.3833, 0.02827, 0.3418, 0.01461, 0.2968, 0.01, 0.25, 0.09, 0.25, 0.09307, 0.2812, 0.1022, 0.3112, 0.117, 0.3389, 0.1369, 0.3631, 0.1611, 0.383, 0.1888, 0.3978, 0.2188, 0.4069, 0.25, 0.41, 0.2812, 0.4069, 0.3112, 0.3978, 0.3389, 0.383, 0.3631, 0.3631, 0.383, 0.3389, 0.3978, 0.3112, 0.4069, 0.2812, 0.41, 0.25, 0.49, 0.25, 0.4854, 0.2968, 0.4717, 0.3418, 0.4496, 0.3833, 0.4197, 0.4197, 0.3833, 0.4496, 0.3418, 0.4717, 0.0625, 0.5, 0.0625, 1.0, 0.03125, 1.0, 0.03125, 0.5, 0.03125, 0.5, 0.03125, 1.0, 0.0, 1.0, 0.0, 0.5, 0.75, 0.49, 0.7968, 0.4854, 0.8418, 0.4717, 0.8833, 0.4496, 0.9197, 0.4197, 0.9496, 0.3833, 0.9717, 0.3418, 0.9854, 0.2968, 0.99, 0.25, 0.91, 0.25, 0.9069, 0.2812, 0.8978, 0.3112, 0.883, 0.3389, 0.8631, 0.3631, 0.8389, 0.383, 0.8112, 0.3978, 0.7812, 0.4069, 0.75, 0.41, 0.7188, 0.4069, 0.6888, 0.3978, 0.6611, 0.383, 0.6369, 0.3631, 0.617, 0.3389, 0.6022, 0.3112, 0.5931, 0.2812, 0.59, 0.25, 0.51, 0.25, 0.5146, 0.2968, 0.5283, 0.3418, 0.5504, 0.3833, 0.5803, 0.4197, 0.6167, 0.4496, 0.6582, 0.4717, 0.7032, 0.4854, 0.7188, 0.745, 0.7188, 0.755, 0.75, 0.755, 0.75, 0.745, 0.625, 0.745, 0.625, 0.755, 0.6562, 0.755, 0.6562, 0.745, 0.6562, 0.745, 0.6562, 0.755, 0.6875, 0.755, 0.6875, 0.745, 0.2188, 0.745, 0.2188, 0.755, 0.25, 0.755, 0.25, 0.745, 0.7813, 0.745, 0.7812, 0.755, 0.8125, 0.755, 0.8125, 0.745, 0.75, 0.745, 0.75, 0.755, 0.7812, 0.755, 0.7813, 0.745, 0.8438, 0.745, 0.8438, 0.755, 0.875, 0.755, 0.875, 0.745, 0.0, 0.745, 0.0, 0.755, 0.03125, 0.755, 0.03125, 0.745, 0.4688, 0.745, 0.4688, 0.755, 0.5, 0.755, 0.5, 0.745, 0.1562, 0.745, 0.1562, 0.755, 0.1875, 0.755, 0.1875, 0.745, 0.5, 0.745, 0.5, 0.755, 0.5312, 0.755, 0.5312, 0.745, 0.03125, 0.745, 0.03125, 0.755, 0.0625, 0.755, 0.0625, 0.745, 0.875, 0.745, 0.875, 0.755, 0.9062, 0.755, 0.9062, 0.745, 0.4063, 0.745, 0.4062, 0.755, 0.4375, 0.755, 0.4375, 0.745, 0.49, 0.25, 0.41, 0.25, 0.4069, 0.2188, 0.3978, 0.1888, 0.383, 0.1611, 0.3631, 0.1369, 0.3389, 0.117, 0.3112, 0.1022, 0.2812, 0.09307, 0.25, 0.09, 0.2188, 0.09307, 0.1888, 0.1022, 0.1611, 0.117, 0.1369, 0.1369, 0.117, 0.1611, 0.1022, 0.1888, 0.09307, 0.2188, 0.09, 0.25, 0.01, 0.25, 0.01461, 0.2032, 0.02827, 0.1582, 0.05045, 0.1167, 0.08029, 0.08029, 0.1167, 0.05045, 0.1582, 0.02827, 0.2032, 0.01461, 0.25, 0.01, 0.2968, 0.01461, 0.3418, 0.02827, 0.3833, 0.05045, 0.4197, 0.08029, 0.4496, 0.1167, 0.4717, 0.1582, 0.4854, 0.2032, 0.9062, 0.745, 0.9062, 0.755, 0.9375, 0.755, 0.9375, 0.745, 0.5938, 0.745, 0.5938, 0.755, 0.625, 0.755, 0.625, 0.745, 0.09375, 0.745, 0.09375, 0.755, 0.125, 0.755, 0.125, 0.745, 0.1875, 0.745, 0.1875, 0.755, 0.2188, 0.755, 0.2188, 0.745, 0.5625, 0.745, 0.5625, 0.755, 0.5938, 0.755, 0.5938, 0.745, 0.375, 0.745, 0.375, 0.755, 0.4062, 0.755, 0.4063, 0.745, 0.3125, 0.745, 0.3125, 0.755, 0.3438, 0.755, 0.3438, 0.745, 0.9687, 0.745, 0.9688, 0.755, 1.0, 0.755, 1.0, 0.745, 0.8125, 0.745, 0.8125, 0.755, 0.8438, 0.755, 0.8438, 0.745, 0.25, 0.745, 0.25, 0.755, 0.2812, 0.755, 0.2812, 0.745, 0.6875, 0.745, 0.6875, 0.755, 0.7188, 0.755, 0.7188, 0.745, 0.4375, 0.745, 0.4375, 0.755, 0.4688, 0.755, 0.4688, 0.745, 0.0625, 0.745, 0.0625, 0.755, 0.09375, 0.755, 0.09375, 0.745, 0.9375, 0.745, 0.9375, 0.755, 0.9688, 0.755, 0.9687, 0.745, 0.5312, 0.745, 0.5312, 0.755, 0.5625, 0.755, 0.5625, 0.745, 0.2812, 0.745, 0.2812, 0.755, 0.3125, 0.755, 0.3125, 0.745, 0.125, 0.745, 0.125, 0.755, 0.1562, 0.755, 0.1562, 0.745, 0.3438, 0.745, 0.3438, 0.755, 0.375, 0.755, 0.375, 0.745, 0.51, 0.25, 0.59, 0.25, 0.5931, 0.2188, 0.6022, 0.1888, 0.617, 0.1611, 0.6369, 0.1369, 0.6611, 0.117, 0.6888, 0.1022, 0.7188, 0.09307, 0.75, 0.09, 0.7812, 0.09307, 0.8112, 0.1022, 0.8389, 0.117, 0.8631, 0.1369, 0.883, 0.1611, 0.8978, 0.1888, 0.9069, 0.2188, 0.91, 0.25, 0.99, 0.25, 0.9854, 0.2032, 0.9717, 0.1582, 0.9496, 0.1167, 0.9197, 0.08029, 0.8833, 0.05045, 0.8418, 0.02827, 0.7968, 0.01461, 0.75, 0.01, 0.7032, 0.01461, 0.6582, 0.02827, 0.6167, 0.05045, 0.5803, 0.08029, 0.5504, 0.1167, 0.5283, 0.1582, 0.5146, 0.2032])
me_cylinder_006.use_remesh_fix_poles = True
me_cylinder_006.use_remesh_preserve_attributes = False
me_cylinder_006.use_mirror_vertex_groups = False
me_cylinder_006.update()
me_cylinder_008 = bpy.data.meshes.new('Cylinder.008')
me_cylinder_008.from_pydata([(0.0, 1.0, -1.0), (0.0, 1.0, 1.0), (0.1951, 0.9808, -1.0), (0.1951, 0.9808, 1.0), (0.3827, 0.9239, -1.0), (0.3827, 0.9239, 1.0), (0.5556, 0.8315, -1.0), (0.5556, 0.8315, 1.0), (0.7071, 0.7071, -1.0), (0.7071, 0.7071, 1.0), (0.8315, 0.5556, -1.0), (0.8315, 0.5556, 1.0), (0.9239, 0.3827, -1.0), (0.9239, 0.3827, 1.0), (0.9808, 0.1951, -1.0), (0.9808, 0.1951, 1.0), (1.0, 7.55e-08, -1.0), (1.0, 7.55e-08, 1.0), (0.9808, -0.1951, -1.0), (0.9808, -0.1951, 1.0), (0.9239, -0.3827, -1.0), (0.9239, -0.3827, 1.0), (0.8315, -0.5556, -1.0), (0.8315, -0.5556, 1.0), (0.7071, -0.7071, -1.0), (0.7071, -0.7071, 1.0), (0.5556, -0.8315, -1.0), (0.5556, -0.8315, 1.0), (0.3827, -0.9239, -1.0), (0.3827, -0.9239, 1.0), (0.1951, -0.9808, -1.0), (0.1951, -0.9808, 1.0), (-3.258e-07, -1.0, -1.0), (-3.258e-07, -1.0, 1.0), (-0.1951, -0.9808, -1.0), (-0.1951, -0.9808, 1.0), (-0.3827, -0.9239, -1.0), (-0.3827, -0.9239, 1.0), (-0.5556, -0.8315, -1.0), (-0.5556, -0.8315, 1.0), (-0.7071, -0.7071, -1.0), (-0.7071, -0.7071, 1.0), (-0.8315, -0.5556, -1.0), (-0.8315, -0.5556, 1.0), (-0.9239, -0.3827, -1.0), (-0.9239, -0.3827, 1.0), (-0.9808, -0.1951, -1.0), (-0.9808, -0.1951, 1.0), (-1.0, 9.656e-07, -1.0), (-1.0, 9.656e-07, 1.0), (-0.9808, 0.1951, -1.0), (-0.9808, 0.1951, 1.0), (-0.9239, 0.3827, -1.0), (-0.9239, 0.3827, 1.0), (-0.8315, 0.5556, -1.0), (-0.8315, 0.5556, 1.0), (-0.7071, 0.7071, -1.0), (-0.7071, 0.7071, 1.0), (-0.5556, 0.8315, -1.0), (-0.5556, 0.8315, 1.0), (-0.3827, 0.9239, -1.0), (-0.3827, 0.9239, 1.0), (-0.1951, 0.9808, -1.0), (-0.1951, 0.9808, 1.0), (-0.4619, 0.1913, 1.0), (-0.4619, 0.1913, -1.0), (-0.4157, 0.2778, 1.0), (-0.4157, 0.2778, -1.0), (0.1913, 0.4619, 1.0), (0.1913, 0.4619, -1.0), (0.09755, 0.4904, 1.0), (0.09755, 0.4904, -1.0), (-0.4904, 0.09755, 1.0), (-0.4904, 0.09755, -1.0), (0.3536, 0.3536, 1.0), (0.3536, 0.3536, -1.0), (0.2778, -0.4157, 1.0), (0.2778, -0.4157, -1.0), (0.1913, -0.4619, 1.0), (0.1913, -0.4619, -1.0), (0.4157, 0.2778, 1.0), (0.4157, 0.2778, -1.0), (0.09755, -0.4904, 1.0), (0.09755, -0.4904, -1.0), (-0.1913, -0.4619, 1.0), (-0.1913, -0.4619, -1.0), (-0.5, 4.828e-07, 1.0), (-0.5, 4.828e-07, -1.0), (-0.1913, 0.4619, 1.0), (-0.1913, 0.4619, -1.0), (-0.2778, -0.4157, 1.0), (-0.2778, -0.4157, -1.0), (0.4904, -0.09755, 1.0), (0.4904, -0.09755, -1.0), (0.3536, -0.3536, 1.0), (0.3536, -0.3536, -1.0), (0.4619, -0.1913, 1.0), (0.4619, -0.1913, -1.0), (0.5, 3.775e-08, 1.0), (0.5, 3.775e-08, -1.0), (-0.3536, 0.3536, 1.0), (-0.3536, 0.3536, -1.0), (-0.2778, 0.4157, 1.0), (-0.2778, 0.4157, -1.0), (-1.629e-07, -0.5, 1.0), (-1.629e-07, -0.5, -1.0), (0.0, 0.5, 1.0), (0.0, 0.5, -1.0), (0.4904, 0.09755, 1.0), (0.4904, 0.09755, -1.0), (0.2778, 0.4157, 1.0), (0.2778, 0.4157, -1.0), (0.4619, 0.1913, 1.0), (0.4619, 0.1913, -1.0), (-0.4619, -0.1913, 1.0), (-0.4619, -0.1913, -1.0), (-0.4157, -0.2778, 1.0), (-0.4157, -0.2778, -1.0), (-0.4904, -0.09754, 1.0), (-0.4904, -0.09754, -1.0), (-0.3536, -0.3536, 1.0), (-0.3536, -0.3536, -1.0), (-0.09755, -0.4904, 1.0), (-0.09755, -0.4904, -1.0), (0.4157, -0.2778, 1.0), (0.4157, -0.2778, -1.0), (-0.09754, 0.4904, 1.0), (-0.09754, 0.4904, -1.0)], [], [(0, 1, 3, 2), (2, 3, 5, 4), (4, 5, 7, 6), (6, 7, 9, 8), (8, 9, 11, 10), (10, 11, 13, 12), (12, 13, 15, 14), (14, 15, 17, 16), (16, 17, 19, 18), (18, 19, 21, 20), (20, 21, 23, 22), (22, 23, 25, 24), (24, 25, 27, 26), (26, 27, 29, 28), (28, 29, 31, 30), (30, 31, 33, 32), (32, 33, 35, 34), (34, 35, 37, 36), (36, 37, 39, 38), (38, 39, 41, 40), (40, 41, 43, 42), (42, 43, 45, 44), (44, 45, 47, 46), (46, 47, 49, 48), (48, 49, 51, 50), (50, 51, 53, 52), (52, 53, 55, 54), (54, 55, 57, 56), (56, 57, 59, 58), (58, 59, 61, 60), (3, 1, 63, 61, 59, 57, 55, 53, 51, 49, 86, 72, 64, 66, 100, 102, 88, 126, 106, 70, 68, 110, 74, 80, 112, 108, 98, 17, 15, 13, 11, 9, 7, 5), (60, 61, 63, 62), (62, 63, 1, 0), (0, 2, 4, 6, 8, 10, 12, 14, 16, 99, 109, 113, 81, 75, 111, 69, 71, 107, 127, 89, 103, 101, 67, 65, 73, 87, 48, 50, 52, 54, 56, 58, 60, 62), (93, 92, 98, 99), (95, 94, 124, 125), (125, 124, 96, 97), (73, 72, 86, 87), (109, 108, 112, 113), (99, 98, 108, 109), (81, 80, 74, 75), (107, 106, 126, 127), (123, 122, 104, 105), (67, 66, 64, 65), (105, 104, 82, 83), (127, 126, 88, 89), (75, 74, 110, 111), (91, 90, 84, 85), (17, 98, 92, 96, 124, 94, 76, 78, 82, 104, 122, 84, 90, 120, 116, 114, 118, 86, 49, 47, 45, 43, 41, 39, 37, 35, 33, 31, 29, 27, 25, 23, 21, 19), (111, 110, 68, 69), (77, 76, 94, 95), (103, 102, 100, 101), (65, 64, 72, 73), (79, 78, 76, 77), (121, 120, 90, 91), (115, 114, 116, 117), (71, 70, 106, 107), (113, 112, 80, 81), (87, 86, 118, 119), (97, 96, 92, 93), (85, 84, 122, 123), (89, 88, 102, 103), (69, 68, 70, 71), (83, 82, 78, 79), (119, 118, 114, 115), (101, 100, 66, 67), (117, 116, 120, 121), (48, 87, 119, 115, 117, 121, 91, 85, 123, 105, 83, 79, 77, 95, 125, 97, 93, 99, 16, 18, 20, 22, 24, 26, 28, 30, 32, 34, 36, 38, 40, 42, 44, 46)])
_uv = me_cylinder_008.uv_layers.new(name='UVMap')
_uv.uv.foreach_set('vector', [1.0, 0.5, 1.0, 1.0, 0.9688, 1.0, 0.9688, 0.5, 0.9688, 0.5, 0.9688, 1.0, 0.9375, 1.0, 0.9375, 0.5, 0.9375, 0.5, 0.9375, 1.0, 0.9062, 1.0, 0.9062, 0.5, 0.9062, 0.5, 0.9062, 1.0, 0.875, 1.0, 0.875, 0.5, 0.875, 0.5, 0.875, 1.0, 0.8438, 1.0, 0.8438, 0.5, 0.8438, 0.5, 0.8438, 1.0, 0.8125, 1.0, 0.8125, 0.5, 0.8125, 0.5, 0.8125, 1.0, 0.7812, 1.0, 0.7812, 0.5, 0.7812, 0.5, 0.7812, 1.0, 0.75, 1.0, 0.75, 0.5, 0.75, 0.5, 0.75, 1.0, 0.7188, 1.0, 0.7188, 0.5, 0.7188, 0.5, 0.7188, 1.0, 0.6875, 1.0, 0.6875, 0.5, 0.6875, 0.5, 0.6875, 1.0, 0.6562, 1.0, 0.6562, 0.5, 0.6562, 0.5, 0.6562, 1.0, 0.625, 1.0, 0.625, 0.5, 0.625, 0.5, 0.625, 1.0, 0.5938, 1.0, 0.5938, 0.5, 0.5938, 0.5, 0.5938, 1.0, 0.5625, 1.0, 0.5625, 0.5, 0.5625, 0.5, 0.5625, 1.0, 0.5312, 1.0, 0.5312, 0.5, 0.5312, 0.5, 0.5312, 1.0, 0.5, 1.0, 0.5, 0.5, 0.5, 0.5, 0.5, 1.0, 0.4688, 1.0, 0.4688, 0.5, 0.4688, 0.5, 0.4688, 1.0, 0.4375, 1.0, 0.4375, 0.5, 0.4375, 0.5, 0.4375, 1.0, 0.4062, 1.0, 0.4062, 0.5, 0.4062, 0.5, 0.4062, 1.0, 0.375, 1.0, 0.375, 0.5, 0.375, 0.5, 0.375, 1.0, 0.3438, 1.0, 0.3438, 0.5, 0.3438, 0.5, 0.3438, 1.0, 0.3125, 1.0, 0.3125, 0.5, 0.3125, 0.5, 0.3125, 1.0, 0.2812, 1.0, 0.2812, 0.5, 0.2812, 0.5, 0.2812, 1.0, 0.25, 1.0, 0.25, 0.5, 0.25, 0.5, 0.25, 1.0, 0.2188, 1.0, 0.2188, 0.5, 0.2188, 0.5, 0.2188, 1.0, 0.1875, 1.0, 0.1875, 0.5, 0.1875, 0.5, 0.1875, 1.0, 0.1562, 1.0, 0.1562, 0.5, 0.1562, 0.5, 0.1562, 1.0, 0.125, 1.0, 0.125, 0.5, 0.125, 0.5, 0.125, 1.0, 0.09375, 1.0, 0.09375, 0.5, 0.09375, 0.5, 0.09375, 1.0, 0.0625, 1.0, 0.0625, 0.5, 0.2968, 0.4854, 0.25, 0.49, 0.2032, 0.4854, 0.1582, 0.4717, 0.1167, 0.4496, 0.08029, 0.4197, 0.05045, 0.3833, 0.02827, 0.3418, 0.01461, 0.2968, 0.01, 0.25, 0.13, 0.25, 0.1323, 0.2734, 0.1391, 0.2959, 0.1502, 0.3167, 0.1651, 0.3349, 0.1833, 0.3498, 0.2041, 0.3609, 0.2266, 0.3677, 0.25, 0.37, 0.2734, 0.3677, 0.2959, 0.3609, 0.3167, 0.3498, 0.3349, 0.3349, 0.3498, 0.3167, 0.3609, 0.2959, 0.3677, 0.2734, 0.37, 0.25, 0.49, 0.25, 0.4854, 0.2968, 0.4717, 0.3418, 0.4496, 0.3833, 0.4197, 0.4197, 0.3833, 0.4496, 0.3418, 0.4717, 0.0625, 0.5, 0.0625, 1.0, 0.03125, 1.0, 0.03125, 0.5, 0.03125, 0.5, 0.03125, 1.0, 0.0, 1.0, 0.0, 0.5, 0.75, 0.49, 0.7968, 0.4854, 0.8418, 0.4717, 0.8833, 0.4496, 0.9197, 0.4197, 0.9496, 0.3833, 0.9717, 0.3418, 0.9854, 0.2968, 0.99, 0.25, 0.87, 0.25, 0.8677, 0.2734, 0.8609, 0.2959, 0.8498, 0.3167, 0.8349, 0.3349, 0.8167, 0.3498, 0.7959, 0.3609, 0.7734, 0.3677, 0.75, 0.37, 0.7266, 0.3677, 0.7041, 0.3609, 0.6833, 0.3498, 0.6651, 0.3349, 0.6502, 0.3167, 0.6391, 0.2959, 0.6323, 0.2734, 0.63, 0.25, 0.51, 0.25, 0.5146, 0.2968, 0.5283, 0.3418, 0.5504, 0.3833, 0.5803, 0.4197, 0.6167, 0.4496, 0.6582, 0.4717, 0.7032, 0.4854, 0.7188, 0.745, 0.7188, 0.755, 0.75, 0.755, 0.75, 0.745, 0.625, 0.745, 0.625, 0.755, 0.6562, 0.755, 0.6562, 0.745, 0.6562, 0.745, 0.6562, 0.755, 0.6875, 0.755, 0.6875, 0.745, 0.2188, 0.745, 0.2188, 0.755, 0.25, 0.755, 0.25, 0.745, 0.7812, 0.745, 0.7812, 0.755, 0.8125, 0.755, 0.8125, 0.745, 0.75, 0.745, 0.75, 0.755, 0.7812, 0.755, 0.7812, 0.745, 0.8438, 0.745, 0.8438, 0.755, 0.875, 0.755, 0.875, 0.745, 0.0, 0.745, 0.0, 0.755, 0.03125, 0.755, 0.03125, 0.745, 0.4688, 0.745, 0.4688, 0.755, 0.5, 0.755, 0.5, 0.745, 0.1562, 0.745, 0.1562, 0.755, 0.1875, 0.755, 0.1875, 0.745, 0.5, 0.745, 0.5, 0.755, 0.5312, 0.755, 0.5313, 0.745, 0.03125, 0.745, 0.03125, 0.755, 0.0625, 0.755, 0.0625, 0.745, 0.875, 0.745, 0.875, 0.755, 0.9062, 0.755, 0.9062, 0.745, 0.4063, 0.745, 0.4062, 0.755, 0.4375, 0.755, 0.4375, 0.745, 0.49, 0.25, 0.37, 0.25, 0.3677, 0.2266, 0.3609, 0.2041, 0.3498, 0.1833, 0.3349, 0.1651, 0.3167, 0.1502, 0.2959, 0.1391, 0.2734, 0.1323, 0.25, 0.13, 0.2266, 0.1323, 0.2041, 0.1391, 0.1833, 0.1502, 0.1651, 0.1651, 0.1502, 0.1833, 0.1391, 0.2041, 0.1323, 0.2266, 0.13, 0.25, 0.01, 0.25, 0.01461, 0.2032, 0.02827, 0.1582, 0.05045, 0.1167, 0.08029, 0.08029, 0.1167, 0.05045, 0.1582, 0.02827, 0.2032, 0.01461, 0.25, 0.01, 0.2968, 0.01461, 0.3418, 0.02827, 0.3833, 0.05045, 0.4197, 0.08029, 0.4496, 0.1167, 0.4717, 0.1582, 0.4854, 0.2032, 0.9062, 0.745, 0.9062, 0.755, 0.9375, 0.755, 0.9375, 0.745, 0.5938, 0.745, 0.5938, 0.755, 0.625, 0.755, 0.625, 0.745, 0.09375, 0.745, 0.09375, 0.755, 0.125, 0.755, 0.125, 0.745, 0.1875, 0.745, 0.1875, 0.755, 0.2188, 0.755, 0.2188, 0.745, 0.5625, 0.745, 0.5625, 0.755, 0.5938, 0.755, 0.5938, 0.745, 0.375, 0.745, 0.375, 0.755, 0.4062, 0.755, 0.4063, 0.745, 0.3125, 0.745, 0.3125, 0.755, 0.3438, 0.755, 0.3438, 0.745, 0.9687, 0.745, 0.9688, 0.755, 1.0, 0.755, 1.0, 0.745, 0.8125, 0.745, 0.8125, 0.755, 0.8438, 0.755, 0.8438, 0.745, 0.25, 0.745, 0.25, 0.755, 0.2812, 0.755, 0.2812, 0.745, 0.6875, 0.745, 0.6875, 0.755, 0.7188, 0.755, 0.7188, 0.745, 0.4375, 0.745, 0.4375, 0.755, 0.4688, 0.755, 0.4688, 0.745, 0.0625, 0.745, 0.0625, 0.755, 0.09375, 0.755, 0.09375, 0.745, 0.9375, 0.745, 0.9375, 0.755, 0.9688, 0.755, 0.9687, 0.745, 0.5313, 0.745, 0.5312, 0.755, 0.5625, 0.755, 0.5625, 0.745, 0.2812, 0.745, 0.2812, 0.755, 0.3125, 0.755, 0.3125, 0.745, 0.125, 0.745, 0.125, 0.755, 0.1562, 0.755, 0.1562, 0.745, 0.3438, 0.745, 0.3438, 0.755, 0.375, 0.755, 0.375, 0.745, 0.51, 0.25, 0.63, 0.25, 0.6323, 0.2266, 0.6391, 0.2041, 0.6502, 0.1833, 0.6651, 0.1651, 0.6833, 0.1502, 0.7041, 0.1391, 0.7266, 0.1323, 0.75, 0.13, 0.7734, 0.1323, 0.7959, 0.1391, 0.8167, 0.1502, 0.8349, 0.1651, 0.8498, 0.1833, 0.8609, 0.2041, 0.8677, 0.2266, 0.87, 0.25, 0.99, 0.25, 0.9854, 0.2032, 0.9717, 0.1582, 0.9496, 0.1167, 0.9197, 0.08029, 0.8833, 0.05045, 0.8418, 0.02827, 0.7968, 0.01461, 0.75, 0.01, 0.7032, 0.01461, 0.6582, 0.02827, 0.6167, 0.05045, 0.5803, 0.08029, 0.5504, 0.1167, 0.5283, 0.1582, 0.5146, 0.2032])
me_cylinder_008.use_remesh_fix_poles = True
me_cylinder_008.use_remesh_preserve_attributes = False
me_cylinder_008.use_mirror_vertex_groups = False
me_cylinder_008.update()
me_cylinder = bpy.data.meshes.new('Cylinder')
me_cylinder.from_pydata([(0.0, 1.0, -1.0), (0.0, 1.0, 1.0), (0.1951, 0.9808, -1.0), (0.1951, 0.9808, 1.0), (0.3827, 0.9239, -1.0), (0.3827, 0.9239, 1.0), (0.5556, 0.8315, -1.0), (0.5556, 0.8315, 1.0), (0.7071, 0.7071, -1.0), (0.7071, 0.7071, 1.0), (0.8315, 0.5556, -1.0), (0.8315, 0.5556, 1.0), (0.9239, 0.3827, -1.0), (0.9239, 0.3827, 1.0), (0.9808, 0.1951, -1.0), (0.9808, 0.1951, 1.0), (1.0, 7.55e-08, -1.0), (1.0, 7.55e-08, 1.0), (0.9808, -0.1951, -1.0), (0.9808, -0.1951, 1.0), (0.9239, -0.3827, -1.0), (0.9239, -0.3827, 1.0), (0.8315, -0.5556, -1.0), (0.8315, -0.5556, 1.0), (0.7071, -0.7071, -1.0), (0.7071, -0.7071, 1.0), (0.5556, -0.8315, -1.0), (0.5556, -0.8315, 1.0), (0.3827, -0.9239, -1.0), (0.3827, -0.9239, 1.0), (0.1951, -0.9808, -1.0), (0.1951, -0.9808, 1.0), (-3.258e-07, -1.0, -1.0), (-3.258e-07, -1.0, 1.0), (-0.1951, -0.9808, -1.0), (-0.1951, -0.9808, 1.0), (-0.3827, -0.9239, -1.0), (-0.3827, -0.9239, 1.0), (-0.5556, -0.8315, -1.0), (-0.5556, -0.8315, 1.0), (-0.7071, -0.7071, -1.0), (-0.7071, -0.7071, 1.0), (-0.8315, -0.5556, -1.0), (-0.8315, -0.5556, 1.0), (-0.9239, -0.3827, -1.0), (-0.9239, -0.3827, 1.0), (-0.9808, -0.1951, -1.0), (-0.9808, -0.1951, 1.0), (-1.0, 9.656e-07, -1.0), (-1.0, 9.656e-07, 1.0), (-0.9808, 0.1951, -1.0), (-0.9808, 0.1951, 1.0), (-0.9239, 0.3827, -1.0), (-0.9239, 0.3827, 1.0), (-0.8315, 0.5556, -1.0), (-0.8315, 0.5556, 1.0), (-0.7071, 0.7071, -1.0), (-0.7071, 0.7071, 1.0), (-0.5556, 0.8315, -1.0), (-0.5556, 0.8315, 1.0), (-0.3827, 0.9239, -1.0), (-0.3827, 0.9239, 1.0), (-0.1951, 0.9808, -1.0), (-0.1951, 0.9808, 1.0)], [], [(0, 1, 3, 2), (2, 3, 5, 4), (4, 5, 7, 6), (6, 7, 9, 8), (8, 9, 11, 10), (10, 11, 13, 12), (12, 13, 15, 14), (14, 15, 17, 16), (16, 17, 19, 18), (18, 19, 21, 20), (20, 21, 23, 22), (22, 23, 25, 24), (24, 25, 27, 26), (26, 27, 29, 28), (28, 29, 31, 30), (30, 31, 33, 32), (32, 33, 35, 34), (34, 35, 37, 36), (36, 37, 39, 38), (38, 39, 41, 40), (40, 41, 43, 42), (42, 43, 45, 44), (44, 45, 47, 46), (46, 47, 49, 48), (48, 49, 51, 50), (50, 51, 53, 52), (52, 53, 55, 54), (54, 55, 57, 56), (56, 57, 59, 58), (58, 59, 61, 60), (3, 1, 63, 61, 59, 57, 55, 53, 51, 49, 47, 45, 43, 41, 39, 37, 35, 33, 31, 29, 27, 25, 23, 21, 19, 17, 15, 13, 11, 9, 7, 5), (60, 61, 63, 62), (62, 63, 1, 0), (0, 2, 4, 6, 8, 10, 12, 14, 16, 18, 20, 22, 24, 26, 28, 30, 32, 34, 36, 38, 40, 42, 44, 46, 48, 50, 52, 54, 56, 58, 60, 62)])
_uv = me_cylinder.uv_layers.new(name='UVMap')
_uv.uv.foreach_set('vector', [1.0, 0.5, 1.0, 1.0, 0.9688, 1.0, 0.9688, 0.5, 0.9688, 0.5, 0.9688, 1.0, 0.9375, 1.0, 0.9375, 0.5, 0.9375, 0.5, 0.9375, 1.0, 0.9062, 1.0, 0.9062, 0.5, 0.9062, 0.5, 0.9062, 1.0, 0.875, 1.0, 0.875, 0.5, 0.875, 0.5, 0.875, 1.0, 0.8438, 1.0, 0.8438, 0.5, 0.8438, 0.5, 0.8438, 1.0, 0.8125, 1.0, 0.8125, 0.5, 0.8125, 0.5, 0.8125, 1.0, 0.7812, 1.0, 0.7812, 0.5, 0.7812, 0.5, 0.7812, 1.0, 0.75, 1.0, 0.75, 0.5, 0.75, 0.5, 0.75, 1.0, 0.7188, 1.0, 0.7188, 0.5, 0.7188, 0.5, 0.7188, 1.0, 0.6875, 1.0, 0.6875, 0.5, 0.6875, 0.5, 0.6875, 1.0, 0.6562, 1.0, 0.6562, 0.5, 0.6562, 0.5, 0.6562, 1.0, 0.625, 1.0, 0.625, 0.5, 0.625, 0.5, 0.625, 1.0, 0.5938, 1.0, 0.5938, 0.5, 0.5938, 0.5, 0.5938, 1.0, 0.5625, 1.0, 0.5625, 0.5, 0.5625, 0.5, 0.5625, 1.0, 0.5312, 1.0, 0.5312, 0.5, 0.5312, 0.5, 0.5312, 1.0, 0.5, 1.0, 0.5, 0.5, 0.5, 0.5, 0.5, 1.0, 0.4688, 1.0, 0.4688, 0.5, 0.4688, 0.5, 0.4688, 1.0, 0.4375, 1.0, 0.4375, 0.5, 0.4375, 0.5, 0.4375, 1.0, 0.4062, 1.0, 0.4062, 0.5, 0.4062, 0.5, 0.4062, 1.0, 0.375, 1.0, 0.375, 0.5, 0.375, 0.5, 0.375, 1.0, 0.3438, 1.0, 0.3438, 0.5, 0.3438, 0.5, 0.3438, 1.0, 0.3125, 1.0, 0.3125, 0.5, 0.3125, 0.5, 0.3125, 1.0, 0.2812, 1.0, 0.2812, 0.5, 0.2812, 0.5, 0.2812, 1.0, 0.25, 1.0, 0.25, 0.5, 0.25, 0.5, 0.25, 1.0, 0.2188, 1.0, 0.2188, 0.5, 0.2188, 0.5, 0.2188, 1.0, 0.1875, 1.0, 0.1875, 0.5, 0.1875, 0.5, 0.1875, 1.0, 0.1562, 1.0, 0.1562, 0.5, 0.1562, 0.5, 0.1562, 1.0, 0.125, 1.0, 0.125, 0.5, 0.125, 0.5, 0.125, 1.0, 0.09375, 1.0, 0.09375, 0.5, 0.09375, 0.5, 0.09375, 1.0, 0.0625, 1.0, 0.0625, 0.5, 0.2968, 0.4854, 0.25, 0.49, 0.2032, 0.4854, 0.1582, 0.4717, 0.1167, 0.4496, 0.08029, 0.4197, 0.05045, 0.3833, 0.02827, 0.3418, 0.01461, 0.2968, 0.01, 0.25, 0.01461, 0.2032, 0.02827, 0.1582, 0.05045, 0.1167, 0.08029, 0.08029, 0.1167, 0.05045, 0.1582, 0.02827, 0.2032, 0.01461, 0.25, 0.01, 0.2968, 0.01461, 0.3418, 0.02827, 0.3833, 0.05045, 0.4197, 0.08029, 0.4496, 0.1167, 0.4717, 0.1582, 0.4854, 0.2032, 0.49, 0.25, 0.4854, 0.2968, 0.4717, 0.3418, 0.4496, 0.3833, 0.4197, 0.4197, 0.3833, 0.4496, 0.3418, 0.4717, 0.0625, 0.5, 0.0625, 1.0, 0.03125, 1.0, 0.03125, 0.5, 0.03125, 0.5, 0.03125, 1.0, 0.0, 1.0, 0.0, 0.5, 0.75, 0.49, 0.7968, 0.4854, 0.8418, 0.4717, 0.8833, 0.4496, 0.9197, 0.4197, 0.9496, 0.3833, 0.9717, 0.3418, 0.9854, 0.2968, 0.99, 0.25, 0.9854, 0.2032, 0.9717, 0.1582, 0.9496, 0.1167, 0.9197, 0.08029, 0.8833, 0.05045, 0.8418, 0.02827, 0.7968, 0.01461, 0.75, 0.01, 0.7032, 0.01461, 0.6582, 0.02827, 0.6167, 0.05045, 0.5803, 0.08029, 0.5504, 0.1167, 0.5283, 0.1582, 0.5146, 0.2032, 0.51, 0.25, 0.5146, 0.2968, 0.5283, 0.3418, 0.5504, 0.3833, 0.5803, 0.4197, 0.6167, 0.4496, 0.6582, 0.4717, 0.7032, 0.4854])
me_cylinder.use_remesh_fix_poles = True
me_cylinder.use_remesh_preserve_attributes = False
me_cylinder.use_mirror_vertex_groups = False
me_cylinder.update()

# ---- objects
ob_outercircle = bpy.data.objects.new('OuterCircle', me_cylinder_004)
ob_secondcircle = bpy.data.objects.new('SecondCircle', me_cylinder_006)
ob_firstcirdcle = bpy.data.objects.new('FirstCirdcle', me_cylinder_008)
ob_innercircle = bpy.data.objects.new('InnerCircle', me_cylinder)

# ---- transforms, parenting, visibility, modifiers, constraints
ob_outercircle.location = (0.0, 0.0, 0.0)
ob_outercircle.scale = (1.0, 1.0, 0.02)
ob_outercircle.lineart.crease_threshold = 0.0
ob_secondcircle.location = (0.0, 0.0, 0.0)
ob_secondcircle.scale = (0.75, 0.75, 0.02)
ob_secondcircle.lineart.crease_threshold = 0.0
ob_firstcirdcle.location = (0.0, 0.0, 0.0)
ob_firstcirdcle.scale = (0.5, 0.5, 0.02)
ob_firstcirdcle.lineart.crease_threshold = 0.0
ob_innercircle.location = (0.0, 0.0, 0.0)
ob_innercircle.scale = (0.25, 0.25, 0.02)
ob_innercircle.lineart.crease_threshold = 0.0

# ---- collection membership
col_collection.objects.link(ob_outercircle)
col_collection.objects.link(ob_secondcircle)
col_collection.objects.link(ob_firstcirdcle)
col_collection.objects.link(ob_innercircle)

# ---- scene / render settings (as saved in the file)
scene.frame_start = 1; scene.frame_end = 250; scene.frame_set(1)
scene.render.engine = 'BLENDER_EEVEE_NEXT'
scene.cycles.use_denoising = False
scene.cycles.samples = 128
scene.cycles.sampling_pattern = 'TABULATED_SOBOL'
scene.cycles.use_adaptive_sampling = False
scene.cycles.use_light_tree = False
scene.view_settings.view_transform = 'Filmic'
bpy.context.view_layer.update()

# ---- added for rendering (the .blend has no active camera and no usable light): camera, sun
cam_auto = bpy.data.cameras.new('AutoCamera')
cam_auto.lens = 50.0
cam_auto.sensor_width = 36.0
cam_auto.clip_end = 1000.0
ob_auto_camera = bpy.data.objects.new('AutoCamera', cam_auto)
scene.collection.objects.link(ob_auto_camera)
ob_auto_camera.location = (2.61719, -3.14063, 2.09375)
ob_auto_camera.rotation_euler = (1.09748, -7.21219e-08, 0.694738)
scene.camera = ob_auto_camera
light_auto_sun = bpy.data.lights.new('AutoSun', 'SUN')
light_auto_sun.energy = 3.0
light_auto_sun.angle = 0.0523599
ob_auto_sun = bpy.data.objects.new('AutoSun', light_auto_sun)
scene.collection.objects.link(ob_auto_sun)
ob_auto_sun.rotation_euler = (0.872665, 0.174533, 0.523599)
bpy.context.view_layer.update()
